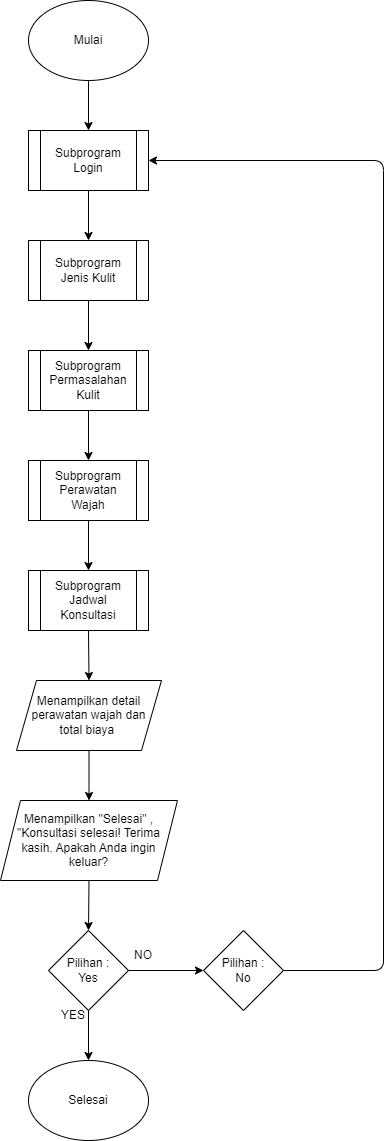

The diagram above was exported from draw.io. Its source (the exported page's mxGraphModel, read from the mxfile embedded in the PNG):
<mxGraphModel dx="962" dy="359" grid="1" gridSize="10" guides="1" tooltips="1" connect="1" arrows="1" fold="1" page="1" pageScale="1" pageWidth="850" pageHeight="1100" math="0" shadow="0">
  <root>
    <mxCell id="0" />
    <mxCell id="1" parent="0" />
    <mxCell id="13" style="edgeStyle=none;html=1;exitX=0.5;exitY=1;exitDx=0;exitDy=0;entryX=0.5;entryY=0;entryDx=0;entryDy=0;" edge="1" parent="1" source="2" target="3">
      <mxGeometry relative="1" as="geometry" />
    </mxCell>
    <mxCell id="2" value="Mulai" style="ellipse;whiteSpace=wrap;html=1;" vertex="1" parent="1">
      <mxGeometry x="365" y="80" width="120" height="80" as="geometry" />
    </mxCell>
    <mxCell id="14" style="edgeStyle=none;html=1;exitX=0.5;exitY=1;exitDx=0;exitDy=0;entryX=0.5;entryY=0;entryDx=0;entryDy=0;" edge="1" parent="1" source="3" target="4">
      <mxGeometry relative="1" as="geometry" />
    </mxCell>
    <mxCell id="3" value="Subprogram Login" style="shape=process;whiteSpace=wrap;html=1;backgroundOutline=1;" vertex="1" parent="1">
      <mxGeometry x="365" y="210" width="120" height="60" as="geometry" />
    </mxCell>
    <mxCell id="15" style="edgeStyle=none;html=1;exitX=0.5;exitY=1;exitDx=0;exitDy=0;entryX=0.5;entryY=0;entryDx=0;entryDy=0;" edge="1" parent="1" source="4" target="5">
      <mxGeometry relative="1" as="geometry" />
    </mxCell>
    <mxCell id="4" value="Subprogram Jenis Kulit" style="shape=process;whiteSpace=wrap;html=1;backgroundOutline=1;" vertex="1" parent="1">
      <mxGeometry x="365" y="320" width="120" height="60" as="geometry" />
    </mxCell>
    <mxCell id="16" style="edgeStyle=none;html=1;exitX=0.5;exitY=1;exitDx=0;exitDy=0;entryX=0.5;entryY=0;entryDx=0;entryDy=0;" edge="1" parent="1" source="5" target="6">
      <mxGeometry relative="1" as="geometry" />
    </mxCell>
    <mxCell id="5" value="Subprogram Permasalahan Kulit&lt;span style=&quot;color: rgba(0, 0, 0, 0); font-family: monospace; font-size: 0px; text-align: start;&quot;&gt;%3CmxGraphModel%3E%3Croot%3E%3CmxCell%20id%3D%220%22%2F%3E%3CmxCell%20id%3D%221%22%20parent%3D%220%22%2F%3E%3CmxCell%20id%3D%222%22%20value%3D%22Subprogram%20Jenis%20Kulit%22%20style%3D%22shape%3Dprocess%3BwhiteSpace%3Dwrap%3Bhtml%3D1%3BbackgroundOutline%3D1%3B%22%20vertex%3D%221%22%20parent%3D%221%22%3E%3CmxGeometry%20x%3D%22365%22%20y%3D%22320%22%20width%3D%22120%22%20height%3D%2260%22%20as%3D%22geometry%22%2F%3E%3C%2FmxCell%3E%3C%2Froot%3E%3C%2FmxGraphModel%3E&lt;/span&gt;" style="shape=process;whiteSpace=wrap;html=1;backgroundOutline=1;" vertex="1" parent="1">
      <mxGeometry x="365" y="430" width="120" height="60" as="geometry" />
    </mxCell>
    <mxCell id="17" style="edgeStyle=none;html=1;exitX=0.5;exitY=1;exitDx=0;exitDy=0;entryX=0.5;entryY=0;entryDx=0;entryDy=0;" edge="1" parent="1" source="6" target="7">
      <mxGeometry relative="1" as="geometry" />
    </mxCell>
    <mxCell id="6" value="Subprogram Perawatan Wajah&lt;span style=&quot;color: rgba(0, 0, 0, 0); font-family: monospace; font-size: 0px; text-align: start;&quot;&gt;%3CmxGraphModel%3E%3Croot%3E%3CmxCell%20id%3D%220%22%2F%3E%3CmxCell%20id%3D%221%22%20parent%3D%220%22%2F%3E%3CmxCell%20id%3D%222%22%20value%3D%22Subprogram%20Jenis%20Kulit%22%20style%3D%22shape%3Dprocess%3BwhiteSpace%3Dwrap%3Bhtml%3D1%3BbackgroundOutline%3D1%3B%22%20vertex%3D%221%22%20parent%3D%221%22%3E%3CmxGeometry%20x%3D%22365%22%20y%3D%22320%22%20width%3D%22120%22%20height%3D%2260%22%20as%3D%22geometry%22%2F%3E%3C%2FmxCell%3E%3C%2Froot%3E%3C%2FmxGraphModel%3E&lt;/span&gt;" style="shape=process;whiteSpace=wrap;html=1;backgroundOutline=1;" vertex="1" parent="1">
      <mxGeometry x="365" y="540" width="120" height="60" as="geometry" />
    </mxCell>
    <mxCell id="18" style="edgeStyle=none;html=1;exitX=0.5;exitY=1;exitDx=0;exitDy=0;entryX=0.5;entryY=0;entryDx=0;entryDy=0;" edge="1" parent="1" source="7" target="8">
      <mxGeometry relative="1" as="geometry" />
    </mxCell>
    <mxCell id="7" value="Subprogram Jadwal Konsultasi&lt;span style=&quot;color: rgba(0, 0, 0, 0); font-family: monospace; font-size: 0px; text-align: start;&quot;&gt;%3CmxGraphModel%3E%3Croot%3E%3CmxCell%20id%3D%220%22%2F%3E%3CmxCell%20id%3D%221%22%20parent%3D%220%22%2F%3E%3CmxCell%20id%3D%222%22%20value%3D%22Subprogram%20Jenis%20Kulit%22%20style%3D%22shape%3Dprocess%3BwhiteSpace%3Dwrap%3Bhtml%3D1%3BbackgroundOutline%3D1%3B%22%20vertex%3D%221%22%20parent%3D%221%22%3E%3CmxGeometry%20x%3D%22365%22%20y%3D%22320%22%20width%3D%22120%22%20height%3D%2260%22%20as%3D%22geometry%22%2F%3E%3C%2FmxCell%3E%3C%2Froot%3E%3C%2FmxGraphModel%3E&lt;/span&gt;" style="shape=process;whiteSpace=wrap;html=1;backgroundOutline=1;" vertex="1" parent="1">
      <mxGeometry x="365" y="650" width="120" height="60" as="geometry" />
    </mxCell>
    <mxCell id="19" style="edgeStyle=none;html=1;exitX=0.5;exitY=1;exitDx=0;exitDy=0;entryX=0.5;entryY=0;entryDx=0;entryDy=0;" edge="1" parent="1" source="8" target="9">
      <mxGeometry relative="1" as="geometry" />
    </mxCell>
    <mxCell id="8" value="Menampilkan detail perawatan wajah dan &lt;br&gt;total biaya&amp;nbsp;&lt;span style=&quot;color: rgba(0, 0, 0, 0); font-family: monospace; font-size: 0px; text-align: start;&quot;&gt;%3CmxGraphModel%3E%3Croot%3E%3CmxCell%20id%3D%220%22%2F%3E%3CmxCell%20id%3D%221%22%20parent%3D%220%22%2F%3E%3CmxCell%20id%3D%222%22%20value%3D%22Menampilkan%20detail%20%26lt%3Bbr%26gt%3Btreatment%20dan%20total%20biaya%22%20style%3D%22shape%3Dparallelogram%3Bperimeter%3DparallelogramPerimeter%3BwhiteSpace%3Dwrap%3Bhtml%3D1%3BfixedSize%3D1%3B%22%20vertex%3D%221%22%20parent%3D%221%22%3E%3CmxGeometry%20x%3D%22333%22%20y%3D%221280%22%20width%3D%22185%22%20height%3D%2280%22%20as%3D%22geometry%22%2F%3E%3C%2FmxCell%3E%3C%2Froot%3E%3C%2FmxGraphModel%3E&lt;/span&gt;" style="shape=parallelogram;perimeter=parallelogramPerimeter;whiteSpace=wrap;html=1;fixedSize=1;" vertex="1" parent="1">
      <mxGeometry x="353" y="760" width="145" height="70" as="geometry" />
    </mxCell>
    <mxCell id="20" style="edgeStyle=none;html=1;exitX=0.5;exitY=1;exitDx=0;exitDy=0;entryX=0.5;entryY=0;entryDx=0;entryDy=0;" edge="1" parent="1" source="9" target="10">
      <mxGeometry relative="1" as="geometry" />
    </mxCell>
    <mxCell id="9" value="Menampilkan &quot;Selesai&quot; , &quot;Konsultasi selesai! Terima kasih. Apakah Anda ingin keluar?&lt;span style=&quot;color: rgba(0, 0, 0, 0); font-family: monospace; font-size: 0px; text-align: start;&quot;&gt;%3CmxGraphModel%3E%3Croot%3E%3CmxCell%20id%3D%220%22%2F%3E%3CmxCell%20id%3D%221%22%20parent%3D%220%22%2F%3E%3CmxCell%20id%3D%222%22%20value%3D%22Menampilkan%20detail%20%26lt%3Bbr%26gt%3Btreatment%20dan%20total%20biaya%22%20style%3D%22shape%3Dparallelogram%3Bperimeter%3DparallelogramPerimeter%3BwhiteSpace%3Dwrap%3Bhtml%3D1%3BfixedSize%3D1%3B%22%20vertex%3D%221%22%20parent%3D%221%22%3E%3CmxGeometry%20x%3D%22333%22%20y%3D%221280%22%20width%3D%22185%22%20height%3D%2280%22%20as%3D%22geometry%22%2F%3E%3C%2FmxCell%3E%3C%2Froot%3E%3C%2FmxGraphModel%3E&lt;/span&gt;" style="shape=parallelogram;perimeter=parallelogramPerimeter;whiteSpace=wrap;html=1;fixedSize=1;" vertex="1" parent="1">
      <mxGeometry x="337" y="880" width="177" height="80" as="geometry" />
    </mxCell>
    <mxCell id="21" style="edgeStyle=none;html=1;exitX=0.5;exitY=1;exitDx=0;exitDy=0;entryX=0.5;entryY=0;entryDx=0;entryDy=0;" edge="1" parent="1" source="10" target="12">
      <mxGeometry relative="1" as="geometry" />
    </mxCell>
    <mxCell id="22" style="edgeStyle=none;html=1;exitX=1;exitY=0.5;exitDx=0;exitDy=0;entryX=0;entryY=0.5;entryDx=0;entryDy=0;" edge="1" parent="1" source="10" target="11">
      <mxGeometry relative="1" as="geometry" />
    </mxCell>
    <mxCell id="10" value="Pilihan :&lt;br&gt;Yes" style="rhombus;whiteSpace=wrap;html=1;" vertex="1" parent="1">
      <mxGeometry x="385" y="1010" width="80" height="80" as="geometry" />
    </mxCell>
    <mxCell id="28" style="edgeStyle=none;html=1;exitX=1;exitY=0.5;exitDx=0;exitDy=0;entryX=1;entryY=0.5;entryDx=0;entryDy=0;" edge="1" parent="1" source="11" target="3">
      <mxGeometry relative="1" as="geometry">
        <mxPoint x="560" y="240" as="targetPoint" />
        <Array as="points">
          <mxPoint x="720" y="1050" />
          <mxPoint x="720" y="240" />
        </Array>
      </mxGeometry>
    </mxCell>
    <mxCell id="11" value="Pilihan :&lt;br&gt;No" style="rhombus;whiteSpace=wrap;html=1;" vertex="1" parent="1">
      <mxGeometry x="540" y="1010" width="80" height="80" as="geometry" />
    </mxCell>
    <mxCell id="12" value="Selesai" style="ellipse;whiteSpace=wrap;html=1;" vertex="1" parent="1">
      <mxGeometry x="365" y="1140" width="120" height="80" as="geometry" />
    </mxCell>
    <mxCell id="23" value="YES" style="text;html=1;strokeColor=none;fillColor=none;align=center;verticalAlign=middle;whiteSpace=wrap;rounded=0;" vertex="1" parent="1">
      <mxGeometry x="380" y="1080" width="60" height="30" as="geometry" />
    </mxCell>
    <mxCell id="27" value="NO" style="text;html=1;strokeColor=none;fillColor=none;align=center;verticalAlign=middle;whiteSpace=wrap;rounded=0;" vertex="1" parent="1">
      <mxGeometry x="450" y="1020" width="60" height="30" as="geometry" />
    </mxCell>
  </root>
</mxGraphModel>